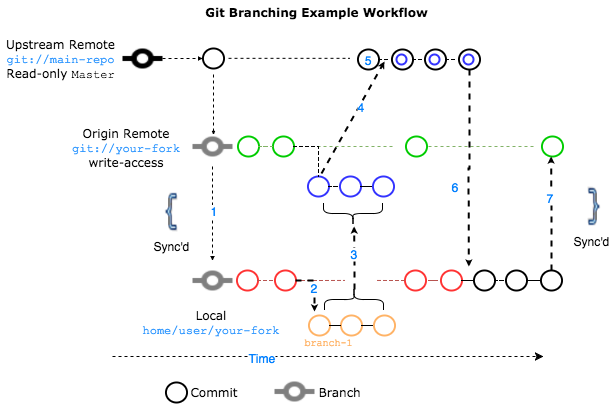

The diagram above was exported from draw.io. Its source (the exported page's mxGraphModel, read from the mxfile embedded in the PNG):
<mxGraphModel dx="1160" dy="926" grid="1" gridSize="10" guides="1" tooltips="1" connect="1" fold="1" page="1" pageScale="1" pageWidth="1169" pageHeight="826" style="default-style2" math="0">
  <root>
    <mxCell id="0" />
    <mxCell id="1" parent="0" />
    <mxCell id="47" style="edgeStyle=orthogonalEdgeStyle;rounded=0;html=1;entryX=0.45;entryY=0.25;entryPerimeter=0;dashed=1;endSize=1;" edge="1" parent="1">
      <mxGeometry relative="1" as="geometry">
        <mxPoint x="230" y="93" as="sourcePoint" />
        <mxPoint x="230" y="153" as="targetPoint" />
      </mxGeometry>
    </mxCell>
    <mxCell id="141" style="edgeStyle=orthogonalEdgeStyle;rounded=0;html=1;dashed=1;endArrow=none;endFill=0;fontColor=#007FFF;green;shadow=0;" edge="1" parent="1">
      <mxGeometry relative="1" as="geometry">
        <mxPoint x="553" y="165" as="targetPoint" />
        <mxPoint x="444.99999999999994" y="165" as="sourcePoint" />
      </mxGeometry>
    </mxCell>
    <mxCell id="129" style="edgeStyle=orthogonalEdgeStyle;rounded=0;html=1;dashed=1;endArrow=none;endFill=0;fontColor=#007FFF;green;shadow=0;" edge="1" parent="1" source="67">
      <mxGeometry relative="1" as="geometry">
        <mxPoint x="411" y="165" as="targetPoint" />
      </mxGeometry>
    </mxCell>
    <mxCell id="124" value="" style="strokeWidth=2;html=1;shape=mxgraph.flowchart.start_2;whiteSpace=wrap;" vertex="1" parent="1">
      <mxGeometry x="475" y="68" width="21" height="20" as="geometry" />
    </mxCell>
    <mxCell id="123" value="" style="strokeWidth=2;html=1;shape=mxgraph.flowchart.start_2;whiteSpace=wrap;" vertex="1" parent="1">
      <mxGeometry x="441" y="68" width="21" height="20" as="geometry" />
    </mxCell>
    <mxCell id="119" value="" style="strokeWidth=2;html=1;shape=mxgraph.flowchart.start_2;whiteSpace=wrap;" vertex="1" parent="1">
      <mxGeometry x="408" y="68" width="21" height="20" as="geometry" />
    </mxCell>
    <mxCell id="113" style="edgeStyle=orthogonalEdgeStyle;rounded=0;html=1;dashed=1;endArrow=none;endFill=0;fontColor=#007FFF;red;shadow=0;" edge="1" parent="1" source="77">
      <mxGeometry relative="1" as="geometry">
        <mxPoint x="361" y="298.9423076923077" as="targetPoint" />
      </mxGeometry>
    </mxCell>
    <mxCell id="31" value="&lt;font face=&quot;Verdana&quot;&gt;&lt;b&gt;Git Branching Example Workflow&lt;/b&gt;&lt;/font&gt;&lt;div&gt;&lt;br&gt;&lt;/div&gt;" style="text;html=1;strokeColor=none;fillColor=none;align=center;verticalAlign=middle;whiteSpace=wrap;overflow=hidden;flipH=1;" parent="1" vertex="1">
      <mxGeometry x="195" y="20" width="276" height="30" as="geometry" />
    </mxCell>
    <mxCell id="32" value="" style="shape=image;html=1;verticalAlign=top;verticalLabelPosition=bottom;imageAspect=0;image=https://cdn0.iconfinder.com/data/icons/octicons/1024/git-commit-128.png;flipH=1;" parent="1" vertex="1">
      <mxGeometry x="139" y="57" width="40" height="40" as="geometry" />
    </mxCell>
    <mxCell id="41" value="" style="shape=image;html=1;verticalAlign=top;verticalLabelPosition=bottom;imageAspect=0;image=https://cdn0.iconfinder.com/data/icons/octicons/1024/git-commit-128.png;flipH=1;imageBackground=none;opacity=50;" parent="1" vertex="1">
      <mxGeometry x="209" y="145" width="40" height="40" as="geometry" />
    </mxCell>
    <mxCell id="48" value="&lt;div&gt;&lt;font face=&quot;Verdana&quot;&gt;Local&lt;/font&gt;&lt;/div&gt;&lt;div&gt;&lt;font color=&quot;#3399ff&quot; face=&quot;Courier New&quot;&gt;home/user/your-fork&lt;/font&gt;&lt;/div&gt;" style="shape=image;html=1;verticalAlign=top;verticalLabelPosition=bottom;imageAspect=0;image=https://cdn0.iconfinder.com/data/icons/octicons/1024/git-commit-128.png;flipH=1;imageBackground=none;opacity=50;" vertex="1" parent="1">
      <mxGeometry x="209" y="279" width="40" height="40" as="geometry" />
    </mxCell>
    <mxCell id="49" style="edgeStyle=orthogonalEdgeStyle;rounded=0;html=1;entryX=0.5;entryY=0;dashed=1;endSize=2;exitX=0.5;exitY=1;" edge="1" parent="1" source="41" target="48">
      <mxGeometry relative="1" as="geometry">
        <mxPoint x="229" y="232" as="sourcePoint" />
        <Array as="points" />
      </mxGeometry>
    </mxCell>
    <mxCell id="89" value="1" style="text;html=1;resizable=0;points=[];;align=center;verticalAlign=middle;labelBackgroundColor=#ffffff;strokeColor=#00CC00;fillColor=none;fontColor=#007FFF;" vertex="1" connectable="0" parent="49">
      <mxGeometry x="0.0025" y="3" relative="1" as="geometry">
        <mxPoint x="-1" y="-3" as="offset" />
      </mxGeometry>
    </mxCell>
    <mxCell id="52" value="Sync'd" style="shape=image;html=1;verticalAlign=top;verticalLabelPosition=bottom;imageAspect=0;image=https://cdn2.iconfinder.com/data/icons/crystalproject/Open-Office-Icons/lc_symbolshapes.left-brace.png" vertex="1" parent="1">
      <mxGeometry x="177" y="210" width="24" height="40" as="geometry" />
    </mxCell>
    <mxCell id="66" value="" style="strokeWidth=2;html=1;shape=mxgraph.flowchart.start_2;whiteSpace=wrap;" vertex="1" parent="1">
      <mxGeometry x="219" y="67" width="21" height="20" as="geometry" />
    </mxCell>
    <mxCell id="67" value="" style="strokeWidth=2;html=1;shape=mxgraph.flowchart.start_2;whiteSpace=wrap;strokeColor=#00CC00;fillColor=none;" vertex="1" parent="1">
      <mxGeometry x="289" y="155" width="21" height="20" as="geometry" />
    </mxCell>
    <mxCell id="74" value="" style="strokeWidth=2;html=1;shape=mxgraph.flowchart.start_2;whiteSpace=wrap;strokeColor=#3333FF;" vertex="1" parent="1">
      <mxGeometry x="413" y="73" width="10" height="10" as="geometry" />
    </mxCell>
    <mxCell id="76" value="" style="strokeWidth=2;html=1;shape=mxgraph.flowchart.start_2;whiteSpace=wrap;strokeColor=#FF3333;" vertex="1" parent="1">
      <mxGeometry x="253" y="289" width="21" height="20" as="geometry" />
    </mxCell>
    <mxCell id="77" value="" style="strokeWidth=2;html=1;shape=mxgraph.flowchart.start_2;whiteSpace=wrap;strokeColor=#FF3333;" vertex="1" parent="1">
      <mxGeometry x="291" y="289" width="21" height="20" as="geometry" />
    </mxCell>
    <mxCell id="82" value="" style="strokeWidth=2;html=1;shape=mxgraph.flowchart.start_2;whiteSpace=wrap;strokeColor=#00CC00;fillColor=none;" vertex="1" parent="1">
      <mxGeometry x="254" y="155" width="21" height="20" as="geometry" />
    </mxCell>
    <mxCell id="84" value="" style="strokeWidth=2;html=1;shape=mxgraph.flowchart.start_2;whiteSpace=wrap;strokeColor=#FF3333;" vertex="1" parent="1">
      <mxGeometry x="421" y="289" width="21" height="20" as="geometry" />
    </mxCell>
    <mxCell id="87" style="edgeStyle=orthogonalEdgeStyle;rounded=0;html=1;endArrow=none;endFill=0;dashed=1;red;shadow=0;" edge="1" parent="1" source="76" target="77">
      <mxGeometry relative="1" as="geometry" />
    </mxCell>
    <mxCell id="88" style="edgeStyle=orthogonalEdgeStyle;rounded=0;html=1;dashed=1;endArrow=none;endFill=0;green;shadow=0;" edge="1" parent="1" source="82" target="67">
      <mxGeometry relative="1" as="geometry" />
    </mxCell>
    <mxCell id="90" value="" style="strokeWidth=2;html=1;shape=mxgraph.flowchart.start_2;whiteSpace=wrap;strokeColor=#FFB366;" vertex="1" parent="1">
      <mxGeometry x="357" y="334" width="21" height="20" as="geometry" />
    </mxCell>
    <mxCell id="91" value="" style="strokeWidth=2;html=1;shape=mxgraph.flowchart.start_2;whiteSpace=wrap;strokeColor=#FFB366;" vertex="1" parent="1">
      <mxGeometry x="390" y="334" width="21" height="20" as="geometry" />
    </mxCell>
    <mxCell id="92" value="" style="strokeWidth=2;html=1;shape=mxgraph.flowchart.start_2;whiteSpace=wrap;strokeColor=#FFB366;" vertex="1" parent="1">
      <mxGeometry x="325" y="334" width="21" height="20" as="geometry" />
    </mxCell>
    <mxCell id="94" style="edgeStyle=orthogonalEdgeStyle;rounded=0;html=1;endArrow=none;endFill=0;fontColor=#007FFF;" edge="1" parent="1" source="92" target="90">
      <mxGeometry relative="1" as="geometry" />
    </mxCell>
    <mxCell id="95" style="edgeStyle=orthogonalEdgeStyle;rounded=0;html=1;dashed=1;endArrow=none;endFill=0;fontColor=#007FFF;" edge="1" parent="1">
      <mxGeometry relative="1" as="geometry">
        <mxPoint x="378" y="344" as="sourcePoint" />
        <mxPoint x="390" y="344" as="targetPoint" />
      </mxGeometry>
    </mxCell>
    <mxCell id="96" style="edgeStyle=orthogonalEdgeStyle;rounded=0;html=1;dashed=1;endArrow=classic;endFill=1;fontColor=#007FFF;endSize=1;strokeWidth=2;" edge="1" parent="1" source="77">
      <mxGeometry relative="1" as="geometry">
        <mxPoint x="331" y="330" as="targetPoint" />
      </mxGeometry>
    </mxCell>
    <mxCell id="97" value="2" style="text;html=1;resizable=0;points=[];;align=center;verticalAlign=middle;labelBackgroundColor=#ffffff;strokeColor=#FFB366;fillColor=none;fontColor=#007FFF;" vertex="1" connectable="0" parent="96">
      <mxGeometry x="-0.0748" relative="1" as="geometry">
        <mxPoint y="3" as="offset" />
      </mxGeometry>
    </mxCell>
    <mxCell id="98" value="" style="strokeWidth=2;html=1;shape=mxgraph.flowchart.start_2;whiteSpace=wrap;strokeColor=#3333FF;" vertex="1" parent="1">
      <mxGeometry x="356" y="195" width="21" height="20" as="geometry" />
    </mxCell>
    <mxCell id="99" value="" style="strokeWidth=2;html=1;shape=mxgraph.flowchart.start_2;whiteSpace=wrap;strokeColor=#3333FF;" vertex="1" parent="1">
      <mxGeometry x="389" y="195" width="21" height="20" as="geometry" />
    </mxCell>
    <mxCell id="100" value="" style="strokeWidth=2;html=1;shape=mxgraph.flowchart.start_2;whiteSpace=wrap;strokeColor=#3333FF;" vertex="1" parent="1">
      <mxGeometry x="324" y="195" width="21" height="20" as="geometry" />
    </mxCell>
    <mxCell id="101" style="edgeStyle=orthogonalEdgeStyle;rounded=0;html=1;dashed=1;endArrow=none;endFill=0;fontColor=#007FFF;" edge="1" source="100" target="98" parent="1">
      <mxGeometry x="345" y="205.19230769230768" as="geometry" />
    </mxCell>
    <mxCell id="102" style="edgeStyle=orthogonalEdgeStyle;rounded=0;html=1;dashed=1;endArrow=none;endFill=0;fontColor=#007FFF;" edge="1" source="98" target="99" parent="1">
      <mxGeometry x="377" y="205.19230769230768" as="geometry" />
    </mxCell>
    <mxCell id="103" value="" style="text;html=1;resizable=0;points=[];;align=center;verticalAlign=middle;labelBackgroundColor=#ffffff;strokeColor=#FFB366;fillColor=none;fontColor=#007FFF;" vertex="1" connectable="0" parent="1">
      <mxGeometry x="323.3461538461539" y="173.94230769230768" as="geometry">
        <mxPoint as="offset" />
      </mxGeometry>
    </mxCell>
    <mxCell id="104" style="edgeStyle=orthogonalEdgeStyle;rounded=0;html=1;dashed=1;endArrow=none;endFill=0;fontColor=#007FFF;" edge="1" parent="1" source="67" target="100">
      <mxGeometry relative="1" as="geometry" />
    </mxCell>
    <mxCell id="106" value="" style="shape=curlyBracket;whiteSpace=wrap;html=1;rounded=1;strokeColor=#000000;fillColor=none;fontColor=#007FFF;direction=south;" vertex="1" parent="1">
      <mxGeometry x="341" y="308" width="59" height="20" as="geometry" />
    </mxCell>
    <mxCell id="108" value="" style="shape=curlyBracket;whiteSpace=wrap;html=1;rounded=1;strokeColor=#000000;fillColor=none;fontColor=#007FFF;direction=north;" vertex="1" parent="1">
      <mxGeometry x="340" y="222" width="59" height="20" as="geometry" />
    </mxCell>
    <mxCell id="109" style="edgeStyle=orthogonalEdgeStyle;rounded=0;html=1;dashed=1;endArrow=classic;endFill=1;fontColor=#007FFF;endSize=1;strokeWidth=2;" edge="1" parent="1" source="106">
      <mxGeometry relative="1" as="geometry">
        <mxPoint x="370.6153846153845" y="245.00000000000006" as="targetPoint" />
      </mxGeometry>
    </mxCell>
    <mxCell id="110" value="3" style="text;html=1;resizable=0;points=[];;align=center;verticalAlign=middle;labelBackgroundColor=#ffffff;strokeColor=#3333FF;fillColor=none;fontColor=#007FFF;" vertex="1" connectable="0" parent="109">
      <mxGeometry x="0.1308" relative="1" as="geometry">
        <mxPoint as="offset" />
      </mxGeometry>
    </mxCell>
    <mxCell id="111" value="&lt;font color=&quot;#ffb366&quot; style=&quot;font-size: 10px&quot; face=&quot;Courier New&quot;&gt;branch-1&lt;/font&gt;" style="text;html=1;resizable=0;points=[];autosize=1;align=left;verticalAlign=top;spacingTop=-4;strokeColor=none;fillColor=none;fontColor=#007FFF;" vertex="1" parent="1">
      <mxGeometry x="318.96153846153845" y="349.9230769230769" width="60" height="20" as="geometry" />
    </mxCell>
    <mxCell id="112" style="edgeStyle=orthogonalEdgeStyle;rounded=0;html=1;dashed=1;endArrow=none;endFill=0;fontColor=#007FFF;red;shadow=0;" edge="1" parent="1" source="84">
      <mxGeometry relative="1" as="geometry">
        <mxPoint x="391" y="298.9423076923077" as="targetPoint" />
      </mxGeometry>
    </mxCell>
    <mxCell id="114" value="&lt;font color=&quot;#007fff&quot;&gt;5&lt;/font&gt;" style="strokeWidth=2;html=1;shape=mxgraph.flowchart.start_2;whiteSpace=wrap;" vertex="1" parent="1">
      <mxGeometry x="374" y="68" width="21" height="20" as="geometry" />
    </mxCell>
    <mxCell id="115" style="edgeStyle=orthogonalEdgeStyle;rounded=0;html=1;shadow=0;dashed=1;endArrow=none;endFill=0;fontColor=#007FFF;" edge="1" parent="1">
      <mxGeometry relative="1" as="geometry">
        <mxPoint x="366" y="76.82692307692315" as="targetPoint" />
        <mxPoint x="245" y="76.82692307692315" as="sourcePoint" />
      </mxGeometry>
    </mxCell>
    <mxCell id="117" value="" style="endArrow=classic;html=1;shadow=0;dashed=1;fontColor=#007FFF;endFill=1;endSize=1;strokeWidth=2;" edge="1" parent="1">
      <mxGeometry width="50" height="50" relative="1" as="geometry">
        <mxPoint x="338" y="192" as="sourcePoint" />
        <mxPoint x="401" y="80" as="targetPoint" />
      </mxGeometry>
    </mxCell>
    <mxCell id="118" value="4" style="text;html=1;resizable=0;points=[];;align=center;verticalAlign=middle;labelBackgroundColor=#ffffff;strokeColor=none;fillColor=none;fontColor=#007FFF;" vertex="1" connectable="0" parent="117">
      <mxGeometry x="0.2322" y="-2" relative="1" as="geometry">
        <mxPoint as="offset" />
      </mxGeometry>
    </mxCell>
    <mxCell id="121" value="" style="strokeWidth=2;html=1;shape=mxgraph.flowchart.start_2;whiteSpace=wrap;strokeColor=#3333FF;" vertex="1" parent="1">
      <mxGeometry x="446" y="73" width="10" height="10" as="geometry" />
    </mxCell>
    <mxCell id="122" value="" style="strokeWidth=2;html=1;shape=mxgraph.flowchart.start_2;whiteSpace=wrap;strokeColor=#3333FF;" vertex="1" parent="1">
      <mxGeometry x="480" y="73" width="10" height="10" as="geometry" />
    </mxCell>
    <mxCell id="128" value="" style="strokeWidth=2;html=1;shape=mxgraph.flowchart.start_2;whiteSpace=wrap;strokeColor=#00CC00;fillColor=none;" vertex="1" parent="1">
      <mxGeometry x="422" y="155" width="21" height="20" as="geometry" />
    </mxCell>
    <mxCell id="130" style="edgeStyle=orthogonalEdgeStyle;rounded=0;html=1;shadow=0;dashed=1;endArrow=none;endFill=0;fontColor=#007FFF;" edge="1" parent="1" source="114">
      <mxGeometry relative="1" as="geometry">
        <mxPoint x="401" y="78.05019305019309" as="targetPoint" />
      </mxGeometry>
    </mxCell>
    <mxCell id="131" style="edgeStyle=orthogonalEdgeStyle;rounded=0;html=1;shadow=0;dashed=1;endArrow=none;endFill=0;fontColor=#007FFF;" edge="1" parent="1" source="119">
      <mxGeometry relative="1" as="geometry">
        <mxPoint x="441" y="78.05019305019309" as="targetPoint" />
      </mxGeometry>
    </mxCell>
    <mxCell id="132" style="edgeStyle=orthogonalEdgeStyle;rounded=0;html=1;shadow=0;dashed=1;endArrow=none;endFill=0;fontColor=#007FFF;" edge="1" parent="1" source="123">
      <mxGeometry relative="1" as="geometry">
        <mxPoint x="471" y="78.05019305019309" as="targetPoint" />
      </mxGeometry>
    </mxCell>
    <mxCell id="133" value="" style="strokeWidth=2;html=1;shape=mxgraph.flowchart.start_2;whiteSpace=wrap;strokeColor=#FF3333;" vertex="1" parent="1">
      <mxGeometry x="457" y="289" width="21" height="20" as="geometry" />
    </mxCell>
    <mxCell id="134" style="edgeStyle=orthogonalEdgeStyle;rounded=0;html=1;dashed=1;endArrow=none;endFill=0;fontColor=#007FFF;red;shadow=0;" edge="1" parent="1">
      <mxGeometry relative="1" as="geometry">
        <mxPoint x="455" y="299" as="targetPoint" />
        <mxPoint x="445" y="299" as="sourcePoint" />
      </mxGeometry>
    </mxCell>
    <mxCell id="135" style="edgeStyle=orthogonalEdgeStyle;rounded=0;html=1;shadow=0;dashed=1;endArrow=classic;endFill=1;fontColor=#007FFF;endSize=1;strokeWidth=2;" edge="1" parent="1" source="124">
      <mxGeometry relative="1" as="geometry">
        <mxPoint x="485.4" y="285" as="targetPoint" />
      </mxGeometry>
    </mxCell>
    <mxCell id="136" value="6" style="text;html=1;resizable=0;points=[];;align=center;verticalAlign=middle;labelBackgroundColor=#ffffff;strokeColor=none;fillColor=none;fontColor=#007FFF;" vertex="1" connectable="0" parent="135">
      <mxGeometry x="0.1919" y="2" relative="1" as="geometry">
        <mxPoint x="-15" as="offset" />
      </mxGeometry>
    </mxCell>
    <mxCell id="137" value="" style="strokeWidth=2;html=1;shape=mxgraph.flowchart.start_2;whiteSpace=wrap;" vertex="1" parent="1">
      <mxGeometry x="490" y="289" width="21" height="20" as="geometry" />
    </mxCell>
    <mxCell id="138" value="" style="strokeWidth=2;html=1;shape=mxgraph.flowchart.start_2;whiteSpace=wrap;" vertex="1" parent="1">
      <mxGeometry x="522" y="289" width="21" height="20" as="geometry" />
    </mxCell>
    <mxCell id="139" value="" style="strokeWidth=2;html=1;shape=mxgraph.flowchart.start_2;whiteSpace=wrap;" vertex="1" parent="1">
      <mxGeometry x="557" y="289" width="21" height="20" as="geometry" />
    </mxCell>
    <mxCell id="140" value="" style="strokeWidth=2;html=1;shape=mxgraph.flowchart.start_2;whiteSpace=wrap;strokeColor=#00CC00;fillColor=none;" vertex="1" parent="1">
      <mxGeometry x="558" y="155" width="21" height="20" as="geometry" />
    </mxCell>
    <mxCell id="142" style="edgeStyle=orthogonalEdgeStyle;rounded=0;html=1;entryX=0;entryY=0.5;entryPerimeter=0;shadow=0;dashed=1;endArrow=none;endFill=0;fontColor=#007FFF;" edge="1" parent="1" source="133" target="137">
      <mxGeometry relative="1" as="geometry" />
    </mxCell>
    <mxCell id="143" style="edgeStyle=orthogonalEdgeStyle;rounded=0;html=1;entryX=0;entryY=0.5;entryPerimeter=0;shadow=0;dashed=1;endArrow=none;endFill=0;fontColor=#007FFF;" edge="1" parent="1" source="137" target="138">
      <mxGeometry relative="1" as="geometry" />
    </mxCell>
    <mxCell id="144" style="edgeStyle=orthogonalEdgeStyle;rounded=0;html=1;shadow=0;dashed=1;endArrow=none;endFill=0;fontColor=#007FFF;" edge="1" parent="1" source="138">
      <mxGeometry relative="1" as="geometry">
        <mxPoint x="556" y="299" as="targetPoint" />
      </mxGeometry>
    </mxCell>
    <mxCell id="145" style="edgeStyle=orthogonalEdgeStyle;rounded=0;html=1;shadow=0;dashed=1;endArrow=classic;endFill=1;fontColor=#007FFF;endSize=1;strokeWidth=2;" edge="1" parent="1" source="139">
      <mxGeometry relative="1" as="geometry">
        <mxPoint x="567.6" y="175" as="targetPoint" />
      </mxGeometry>
    </mxCell>
    <mxCell id="146" value="7" style="text;html=1;resizable=0;points=[];;align=center;verticalAlign=middle;labelBackgroundColor=#ffffff;strokeColor=none;fillColor=none;fontColor=#007FFF;" vertex="1" connectable="0" parent="145">
      <mxGeometry x="0.2912" y="1" relative="1" as="geometry">
        <mxPoint as="offset" />
      </mxGeometry>
    </mxCell>
    <mxCell id="147" value="Sync'd" style="shape=image;html=1;verticalAlign=top;verticalLabelPosition=bottom;imageAspect=0;image=https://cdn2.iconfinder.com/data/icons/crystalproject/Open-Office-Icons/lc_symbolshapes.left-brace.png;direction=west;" vertex="1" parent="1">
      <mxGeometry x="597" y="205" width="24" height="40" as="geometry" />
    </mxCell>
    <mxCell id="149" value="" style="endArrow=classic;html=1;shadow=0;dashed=1;strokeWidth=1;fontColor=#007FFF;" edge="1" parent="1">
      <mxGeometry width="50" height="50" relative="1" as="geometry">
        <mxPoint x="129" y="375" as="sourcePoint" />
        <mxPoint x="560" y="375" as="targetPoint" />
      </mxGeometry>
    </mxCell>
    <mxCell id="150" value="Time" style="text;html=1;resizable=0;points=[];;align=center;verticalAlign=middle;labelBackgroundColor=#ffffff;strokeColor=none;fillColor=none;fontColor=#007FFF;" vertex="1" connectable="0" parent="149">
      <mxGeometry x="-0.3032" relative="1" as="geometry">
        <mxPoint as="offset" />
      </mxGeometry>
    </mxCell>
    <mxCell id="151" style="edgeStyle=orthogonalEdgeStyle;rounded=0;html=1;entryX=0;entryY=0.5;entryPerimeter=0;shadow=0;dashed=1;endArrow=classic;endFill=1;endSize=2;strokeWidth=1;fontColor=#007FFF;" edge="1" parent="1" source="32" target="66">
      <mxGeometry relative="1" as="geometry" />
    </mxCell>
    <mxCell id="152" value="" style="strokeWidth=2;html=1;shape=mxgraph.flowchart.start_2;whiteSpace=wrap;" vertex="1" parent="1">
      <mxGeometry x="182" y="401" width="21" height="20" as="geometry" />
    </mxCell>
    <mxCell id="154" value="&lt;font color=&quot;#000000&quot; face=&quot;Verdana&quot;&gt;Commit&lt;/font&gt;" style="text;html=1;strokeColor=none;fillColor=none;align=center;verticalAlign=middle;whiteSpace=wrap;overflow=hidden;fontColor=#007FFF;" vertex="1" parent="1">
      <mxGeometry x="200" y="400" width="61" height="18" as="geometry" />
    </mxCell>
    <mxCell id="155" value="" style="shape=image;html=1;verticalAlign=top;verticalLabelPosition=bottom;imageAspect=0;image=https://cdn0.iconfinder.com/data/icons/octicons/1024/git-commit-128.png;flipH=1;imageBackground=none;opacity=50;direction=west;" vertex="1" parent="1">
      <mxGeometry x="291" y="390" width="40" height="40" as="geometry" />
    </mxCell>
    <mxCell id="156" value="&lt;font color=&quot;#000000&quot; face=&quot;Verdana&quot;&gt;Branch&lt;/font&gt;" style="text;html=1;strokeColor=none;fillColor=none;align=center;verticalAlign=middle;whiteSpace=wrap;overflow=hidden;fontColor=#007FFF;" vertex="1" parent="1">
      <mxGeometry x="325" y="400" width="61" height="18" as="geometry" />
    </mxCell>
    <mxCell id="157" value="&lt;font face=&quot;Verdana&quot; style=&quot;color: rgb(0 , 0 , 0) ; line-height: 14.4px ; white-space: nowrap&quot;&gt;Upstream Remote&lt;/font&gt;&lt;div style=&quot;color: rgb(0 , 0 , 0) ; line-height: 14.4px ; white-space: nowrap&quot;&gt;&lt;font color=&quot;#3399ff&quot; face=&quot;Courier New&quot;&gt;git://main-repo&lt;/font&gt;&lt;/div&gt;&lt;div style=&quot;color: rgb(0 , 0 , 0) ; line-height: 14.4px ; white-space: nowrap&quot;&gt;&lt;font face=&quot;Verdana&quot;&gt;Read-only&amp;nbsp;&lt;/font&gt;&lt;font face=&quot;Courier New&quot;&gt;Master&lt;/font&gt;&lt;/div&gt;" style="text;html=1;strokeColor=none;fillColor=none;align=center;verticalAlign=middle;whiteSpace=wrap;overflow=hidden;fontColor=#007FFF;" vertex="1" parent="1">
      <mxGeometry x="18" y="52" width="118" height="48" as="geometry" />
    </mxCell>
    <mxCell id="158" value="&lt;font face=&quot;Verdana&quot; style=&quot;color: rgb(0 , 0 , 0) ; line-height: 14.4px ; white-space: nowrap&quot;&gt;Origin Remote&lt;/font&gt;&lt;div style=&quot;color: rgb(0 , 0 , 0) ; line-height: 14.4px ; white-space: nowrap&quot;&gt;&lt;font color=&quot;#3399ff&quot; face=&quot;Courier New&quot;&gt;git://your-fork&lt;/font&gt;&lt;/div&gt;&lt;div style=&quot;color: rgb(0 , 0 , 0) ; line-height: 14.4px ; white-space: nowrap&quot;&gt;&lt;font face=&quot;Verdana&quot;&gt;write-access&lt;/font&gt;&lt;/div&gt;" style="text;html=1;strokeColor=none;fillColor=none;align=center;verticalAlign=middle;whiteSpace=wrap;overflow=hidden;fontColor=#007FFF;" vertex="1" parent="1">
      <mxGeometry x="82" y="138" width="121" height="55" as="geometry" />
    </mxCell>
  </root>
</mxGraphModel>